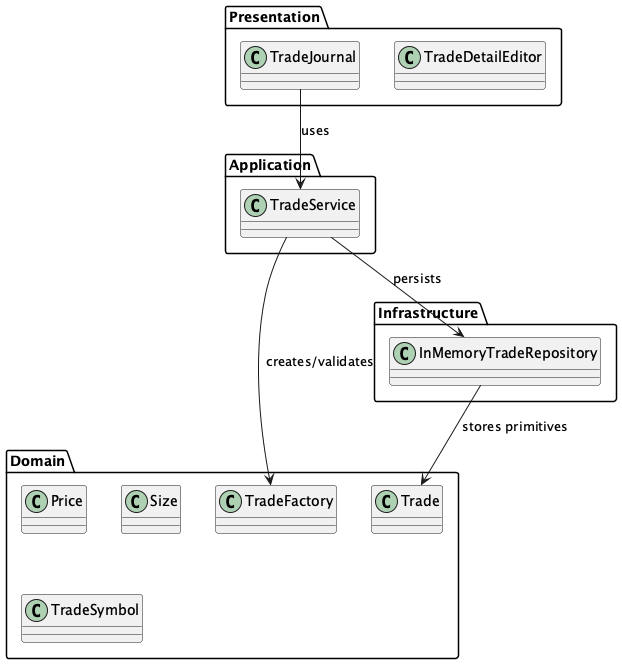

The diagram above was rendered by PlantUML. Its source (embedded in the PNG):
@startuml
package Domain {
  class TradeFactory
  class Trade
  class Price
  class Size
  class TradeSymbol
}
package Application {
  class TradeService
}
package Infrastructure {
  class InMemoryTradeRepository
}
package Presentation {
  class TradeJournal
  class TradeDetailEditor
}

TradeJournal --> TradeService : uses
TradeService --> TradeFactory : creates/validates
TradeService --> InMemoryTradeRepository : persists
InMemoryTradeRepository --> Trade : stores primitives

@enduml